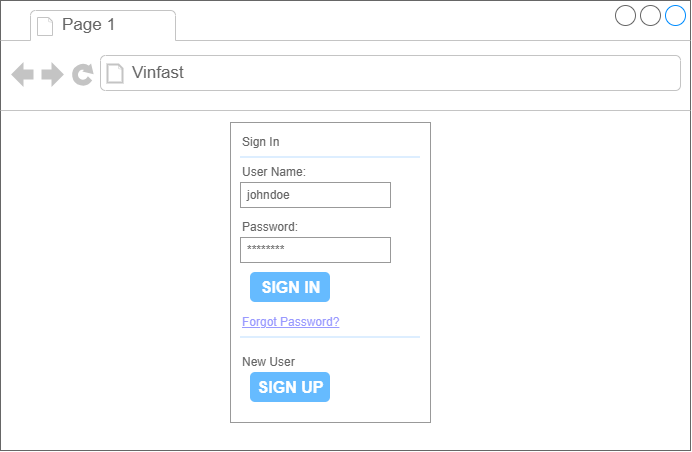

The diagram above was exported from draw.io. Its source (the exported page's mxGraphModel, read from the mxfile embedded in the PNG):
<mxGraphModel dx="774" dy="451" grid="1" gridSize="10" guides="1" tooltips="1" connect="1" arrows="1" fold="1" page="1" pageScale="1" pageWidth="827" pageHeight="583" math="0" shadow="0">
  <root>
    <mxCell id="0" />
    <mxCell id="1" parent="0" />
    <mxCell id="a2teUwT5v0U1fE4GGw1C-1" parent="1" style="strokeWidth=1;shadow=0;dashed=0;align=center;html=1;shape=mxgraph.mockup.containers.browserWindow;rSize=0;strokeColor=#666666;strokeColor2=#008cff;strokeColor3=#c4c4c4;mainText=,;recursiveResize=0;" value="" vertex="1">
      <mxGeometry height="450" width="690" x="40" y="20" as="geometry" />
    </mxCell>
    <mxCell id="a2teUwT5v0U1fE4GGw1C-2" parent="a2teUwT5v0U1fE4GGw1C-1" style="strokeWidth=1;shadow=0;dashed=0;align=center;html=1;shape=mxgraph.mockup.containers.anchor;fontSize=17;fontColor=#666666;align=left;whiteSpace=wrap;" value="Page 1" vertex="1">
      <mxGeometry height="26" width="110" x="60" y="12" as="geometry" />
    </mxCell>
    <mxCell id="a2teUwT5v0U1fE4GGw1C-3" parent="a2teUwT5v0U1fE4GGw1C-1" style="strokeWidth=1;shadow=0;dashed=0;align=center;html=1;shape=mxgraph.mockup.containers.anchor;rSize=0;fontSize=17;fontColor=#666666;align=left;" value="Vinfast" vertex="1">
      <mxGeometry height="26" width="250" x="130" y="60" as="geometry" />
    </mxCell>
    <mxCell id="a2teUwT5v0U1fE4GGw1C-4" parent="a2teUwT5v0U1fE4GGw1C-1" style="strokeWidth=1;shadow=0;dashed=0;align=center;html=1;shape=mxgraph.mockup.forms.rrect;rSize=0;strokeColor=#999999;fillColor=#ffffff;" value="" vertex="1">
      <mxGeometry height="300" width="200" x="230" y="122" as="geometry" />
    </mxCell>
    <mxCell id="a2teUwT5v0U1fE4GGw1C-5" parent="a2teUwT5v0U1fE4GGw1C-4" style="strokeWidth=1;shadow=0;dashed=0;align=center;html=1;shape=mxgraph.mockup.forms.anchor;fontSize=12;fontColor=#666666;align=left;resizeWidth=1;spacingLeft=0;" value="Sign In" vertex="1">
      <mxGeometry height="20" relative="1" width="100" as="geometry">
        <mxPoint x="10" y="10" as="offset" />
      </mxGeometry>
    </mxCell>
    <mxCell id="a2teUwT5v0U1fE4GGw1C-6" parent="a2teUwT5v0U1fE4GGw1C-4" style="shape=line;strokeColor=#ddeeff;strokeWidth=2;html=1;resizeWidth=1;" value="" vertex="1">
      <mxGeometry height="10" relative="1" width="180" as="geometry">
        <mxPoint x="10" y="30" as="offset" />
      </mxGeometry>
    </mxCell>
    <mxCell id="a2teUwT5v0U1fE4GGw1C-7" parent="a2teUwT5v0U1fE4GGw1C-4" style="strokeWidth=1;shadow=0;dashed=0;align=center;html=1;shape=mxgraph.mockup.forms.anchor;fontSize=12;fontColor=#666666;align=left;resizeWidth=1;spacingLeft=0;" value="User Name:" vertex="1">
      <mxGeometry height="20" relative="1" width="100" as="geometry">
        <mxPoint x="10" y="40" as="offset" />
      </mxGeometry>
    </mxCell>
    <mxCell id="a2teUwT5v0U1fE4GGw1C-8" parent="a2teUwT5v0U1fE4GGw1C-4" style="strokeWidth=1;shadow=0;dashed=0;align=center;html=1;shape=mxgraph.mockup.forms.rrect;rSize=0;strokeColor=#999999;fontColor=#666666;align=left;spacingLeft=5;resizeWidth=1;" value="johndoe" vertex="1">
      <mxGeometry height="25" relative="1" width="150" as="geometry">
        <mxPoint x="10" y="60" as="offset" />
      </mxGeometry>
    </mxCell>
    <mxCell id="a2teUwT5v0U1fE4GGw1C-9" parent="a2teUwT5v0U1fE4GGw1C-4" style="strokeWidth=1;shadow=0;dashed=0;align=center;html=1;shape=mxgraph.mockup.forms.anchor;fontSize=12;fontColor=#666666;align=left;resizeWidth=1;spacingLeft=0;" value="Password:" vertex="1">
      <mxGeometry height="20" relative="1" width="100" as="geometry">
        <mxPoint x="10" y="95" as="offset" />
      </mxGeometry>
    </mxCell>
    <mxCell id="a2teUwT5v0U1fE4GGw1C-10" parent="a2teUwT5v0U1fE4GGw1C-4" style="strokeWidth=1;shadow=0;dashed=0;align=center;html=1;shape=mxgraph.mockup.forms.rrect;rSize=0;strokeColor=#999999;fontColor=#666666;align=left;spacingLeft=5;resizeWidth=1;" value="********" vertex="1">
      <mxGeometry height="25" relative="1" width="150" as="geometry">
        <mxPoint x="10" y="115" as="offset" />
      </mxGeometry>
    </mxCell>
    <mxCell id="a2teUwT5v0U1fE4GGw1C-11" parent="a2teUwT5v0U1fE4GGw1C-4" style="strokeWidth=1;shadow=0;dashed=0;align=center;html=1;shape=mxgraph.mockup.forms.rrect;rSize=5;strokeColor=none;fontColor=#ffffff;fillColor=#66bbff;fontSize=16;fontStyle=1;" value="SIGN IN" vertex="1">
      <mxGeometry height="30" relative="1" width="80" y="1" as="geometry">
        <mxPoint x="20" y="-150" as="offset" />
      </mxGeometry>
    </mxCell>
    <mxCell id="a2teUwT5v0U1fE4GGw1C-12" parent="a2teUwT5v0U1fE4GGw1C-4" style="strokeWidth=1;shadow=0;dashed=0;align=center;html=1;shape=mxgraph.mockup.forms.anchor;fontSize=12;fontColor=#9999ff;align=left;spacingLeft=0;fontStyle=4;resizeWidth=1;" value="Forgot Password?" vertex="1">
      <mxGeometry height="20" relative="1" width="150" y="1" as="geometry">
        <mxPoint x="10" y="-110" as="offset" />
      </mxGeometry>
    </mxCell>
    <mxCell id="a2teUwT5v0U1fE4GGw1C-13" parent="a2teUwT5v0U1fE4GGw1C-4" style="shape=line;strokeColor=#ddeeff;strokeWidth=2;html=1;resizeWidth=1;" value="" vertex="1">
      <mxGeometry height="10" relative="1" width="180" y="1" as="geometry">
        <mxPoint x="10" y="-90" as="offset" />
      </mxGeometry>
    </mxCell>
    <mxCell id="a2teUwT5v0U1fE4GGw1C-14" parent="a2teUwT5v0U1fE4GGw1C-4" style="strokeWidth=1;shadow=0;dashed=0;align=center;html=1;shape=mxgraph.mockup.forms.anchor;fontSize=12;fontColor=#666666;align=left;spacingLeft=0;resizeWidth=1;" value="New User" vertex="1">
      <mxGeometry height="20" relative="1" width="150" y="1" as="geometry">
        <mxPoint x="10" y="-70" as="offset" />
      </mxGeometry>
    </mxCell>
    <mxCell id="a2teUwT5v0U1fE4GGw1C-15" parent="a2teUwT5v0U1fE4GGw1C-4" style="strokeWidth=1;shadow=0;dashed=0;align=center;html=1;shape=mxgraph.mockup.forms.rrect;rSize=5;strokeColor=none;fontColor=#ffffff;fillColor=#66bbff;fontSize=16;fontStyle=1;" value="SIGN UP" vertex="1">
      <mxGeometry height="30" relative="1" width="80" y="1" as="geometry">
        <mxPoint x="20" y="-50" as="offset" />
      </mxGeometry>
    </mxCell>
  </root>
</mxGraphModel>